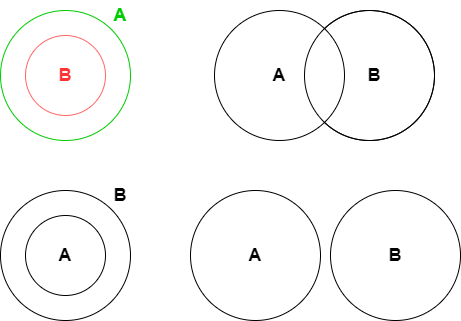

The diagram above was exported from draw.io. Its source (the exported page's mxGraphModel, read from the mxfile embedded in the PNG):
<mxGraphModel dx="1451" dy="927" grid="1" gridSize="10" guides="1" tooltips="1" connect="1" arrows="1" fold="1" page="1" pageScale="1" pageWidth="827" pageHeight="1169" math="0" shadow="0">
  <root>
    <mxCell id="0" />
    <mxCell id="1" parent="0" />
    <mxCell id="7R93L-CYBYXZQ6a82BJl-14" value="" style="ellipse;whiteSpace=wrap;html=1;aspect=fixed;" parent="1" vertex="1">
      <mxGeometry x="504" y="330" width="130" height="130" as="geometry" />
    </mxCell>
    <mxCell id="7R93L-CYBYXZQ6a82BJl-1" value="" style="ellipse;whiteSpace=wrap;html=1;aspect=fixed;strokeColor=#00CC00;" parent="1" vertex="1">
      <mxGeometry x="200" y="330" width="130" height="130" as="geometry" />
    </mxCell>
    <mxCell id="7R93L-CYBYXZQ6a82BJl-2" value="" style="ellipse;whiteSpace=wrap;html=1;aspect=fixed;strokeColor=#FF6666;" parent="1" vertex="1">
      <mxGeometry x="225" y="355" width="80" height="80" as="geometry" />
    </mxCell>
    <mxCell id="7R93L-CYBYXZQ6a82BJl-3" value="&lt;font style=&quot;font-size: 18px&quot;&gt;&lt;b&gt;B&lt;/b&gt;&lt;/font&gt;" style="text;html=1;strokeColor=none;fillColor=none;align=center;verticalAlign=middle;whiteSpace=wrap;rounded=0;fontColor=#FF3333;" parent="1" vertex="1">
      <mxGeometry x="235" y="380" width="60" height="30" as="geometry" />
    </mxCell>
    <mxCell id="7R93L-CYBYXZQ6a82BJl-4" value="&lt;font style=&quot;font-size: 18px&quot;&gt;&lt;b&gt;A&lt;/b&gt;&lt;/font&gt;" style="text;html=1;strokeColor=none;fillColor=none;align=center;verticalAlign=middle;whiteSpace=wrap;rounded=0;fontColor=#00CC00;" parent="1" vertex="1">
      <mxGeometry x="290" y="320" width="60" height="30" as="geometry" />
    </mxCell>
    <mxCell id="7R93L-CYBYXZQ6a82BJl-5" value="" style="ellipse;whiteSpace=wrap;html=1;aspect=fixed;" parent="1" vertex="1">
      <mxGeometry x="200" y="510" width="130" height="130" as="geometry" />
    </mxCell>
    <mxCell id="7R93L-CYBYXZQ6a82BJl-6" value="" style="ellipse;whiteSpace=wrap;html=1;aspect=fixed;" parent="1" vertex="1">
      <mxGeometry x="225" y="535" width="80" height="80" as="geometry" />
    </mxCell>
    <mxCell id="7R93L-CYBYXZQ6a82BJl-7" value="&lt;font style=&quot;font-size: 18px&quot;&gt;&lt;b&gt;A&lt;/b&gt;&lt;/font&gt;" style="text;html=1;strokeColor=none;fillColor=none;align=center;verticalAlign=middle;whiteSpace=wrap;rounded=0;" parent="1" vertex="1">
      <mxGeometry x="235" y="560" width="60" height="30" as="geometry" />
    </mxCell>
    <mxCell id="7R93L-CYBYXZQ6a82BJl-8" value="&lt;font style=&quot;font-size: 18px&quot;&gt;&lt;b&gt;B&lt;/b&gt;&lt;/font&gt;" style="text;html=1;strokeColor=none;fillColor=none;align=center;verticalAlign=middle;whiteSpace=wrap;rounded=0;" parent="1" vertex="1">
      <mxGeometry x="290" y="500" width="60" height="30" as="geometry" />
    </mxCell>
    <mxCell id="7R93L-CYBYXZQ6a82BJl-9" value="" style="ellipse;whiteSpace=wrap;html=1;aspect=fixed;" parent="1" vertex="1">
      <mxGeometry x="414" y="330" width="130" height="130" as="geometry" />
    </mxCell>
    <mxCell id="7R93L-CYBYXZQ6a82BJl-11" value="&lt;font style=&quot;font-size: 18px&quot;&gt;&lt;b&gt;A&lt;/b&gt;&lt;/font&gt;" style="text;html=1;strokeColor=none;fillColor=none;align=center;verticalAlign=middle;whiteSpace=wrap;rounded=0;" parent="1" vertex="1">
      <mxGeometry x="449" y="380" width="60" height="30" as="geometry" />
    </mxCell>
    <mxCell id="7R93L-CYBYXZQ6a82BJl-12" value="&lt;font style=&quot;font-size: 18px&quot;&gt;&lt;b&gt;B&lt;/b&gt;&lt;/font&gt;" style="text;html=1;strokeColor=none;fillColor=none;align=center;verticalAlign=middle;whiteSpace=wrap;rounded=0;" parent="1" vertex="1">
      <mxGeometry x="544" y="380" width="60" height="30" as="geometry" />
    </mxCell>
    <mxCell id="7R93L-CYBYXZQ6a82BJl-13" value="" style="ellipse;whiteSpace=wrap;html=1;aspect=fixed;fillColor=none;" parent="1" vertex="1">
      <mxGeometry x="504" y="330" width="130" height="130" as="geometry" />
    </mxCell>
    <mxCell id="7R93L-CYBYXZQ6a82BJl-15" value="" style="ellipse;whiteSpace=wrap;html=1;aspect=fixed;" parent="1" vertex="1">
      <mxGeometry x="530" y="510" width="130" height="130" as="geometry" />
    </mxCell>
    <mxCell id="7R93L-CYBYXZQ6a82BJl-16" value="" style="ellipse;whiteSpace=wrap;html=1;aspect=fixed;" parent="1" vertex="1">
      <mxGeometry x="390" y="510" width="130" height="130" as="geometry" />
    </mxCell>
    <mxCell id="7R93L-CYBYXZQ6a82BJl-17" value="&lt;font style=&quot;font-size: 18px&quot;&gt;&lt;b&gt;A&lt;/b&gt;&lt;/font&gt;" style="text;html=1;strokeColor=none;fillColor=none;align=center;verticalAlign=middle;whiteSpace=wrap;rounded=0;" parent="1" vertex="1">
      <mxGeometry x="425" y="560" width="60" height="30" as="geometry" />
    </mxCell>
    <mxCell id="7R93L-CYBYXZQ6a82BJl-18" value="&lt;font style=&quot;font-size: 18px&quot;&gt;&lt;b&gt;B&lt;/b&gt;&lt;/font&gt;" style="text;html=1;strokeColor=none;fillColor=none;align=center;verticalAlign=middle;whiteSpace=wrap;rounded=0;" parent="1" vertex="1">
      <mxGeometry x="565" y="560" width="60" height="30" as="geometry" />
    </mxCell>
  </root>
</mxGraphModel>